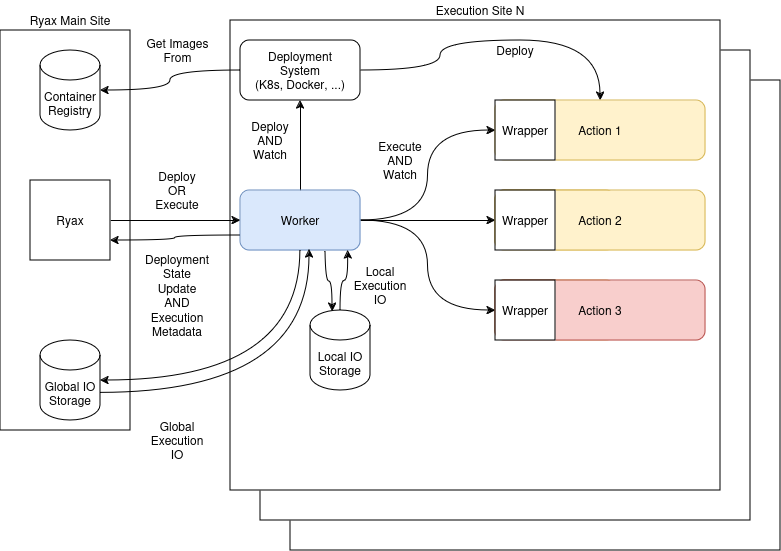

The diagram above was exported from draw.io. Its source (the exported page's mxGraphModel, read from the mxfile embedded in the PNG):
<mxGraphModel dx="1722" dy="1105" grid="1" gridSize="10" guides="1" tooltips="1" connect="1" arrows="1" fold="1" page="1" pageScale="1" pageWidth="850" pageHeight="1100" math="0" shadow="0">
  <root>
    <mxCell id="0" />
    <mxCell id="1" parent="0" />
    <mxCell id="46" value="" style="rounded=0;whiteSpace=wrap;html=1;" parent="1" vertex="1">
      <mxGeometry x="330" y="140" width="490" height="470" as="geometry" />
    </mxCell>
    <mxCell id="47" value="" style="rounded=0;whiteSpace=wrap;html=1;" parent="1" vertex="1">
      <mxGeometry x="300" y="110" width="490" height="470" as="geometry" />
    </mxCell>
    <mxCell id="48" value="" style="rounded=0;whiteSpace=wrap;html=1;" parent="1" vertex="1">
      <mxGeometry x="40" y="90" width="130" height="400" as="geometry" />
    </mxCell>
    <mxCell id="49" value="&lt;div&gt;Global IO&lt;br&gt;&lt;/div&gt;&lt;div&gt;Storage&lt;br&gt;&lt;/div&gt;" style="shape=cylinder3;whiteSpace=wrap;html=1;boundedLbl=1;backgroundOutline=1;size=15;" parent="1" vertex="1">
      <mxGeometry x="80" y="400" width="60" height="80" as="geometry" />
    </mxCell>
    <mxCell id="50" value="" style="rounded=0;whiteSpace=wrap;html=1;" parent="1" vertex="1">
      <mxGeometry x="270" y="80" width="490" height="470" as="geometry" />
    </mxCell>
    <mxCell id="51" value="Execution Site N" style="text;html=1;strokeColor=none;fillColor=none;align=center;verticalAlign=middle;whiteSpace=wrap;rounded=0;" parent="1" vertex="1">
      <mxGeometry x="470" y="60" width="100" height="20" as="geometry" />
    </mxCell>
    <mxCell id="52" style="edgeStyle=orthogonalEdgeStyle;rounded=0;orthogonalLoop=1;jettySize=auto;html=1;entryX=0;entryY=0.5;entryDx=0;entryDy=0;curved=1;" parent="1" source="57" target="81" edge="1">
      <mxGeometry relative="1" as="geometry" />
    </mxCell>
    <mxCell id="53" style="edgeStyle=orthogonalEdgeStyle;rounded=0;orthogonalLoop=1;jettySize=auto;html=1;" parent="1" source="57" target="58" edge="1">
      <mxGeometry relative="1" as="geometry" />
    </mxCell>
    <mxCell id="54" style="edgeStyle=orthogonalEdgeStyle;rounded=0;orthogonalLoop=1;jettySize=auto;html=1;entryX=0;entryY=0.5;entryDx=0;entryDy=0;curved=1;" parent="1" source="57" target="59" edge="1">
      <mxGeometry relative="1" as="geometry" />
    </mxCell>
    <mxCell id="55" style="edgeStyle=orthogonalEdgeStyle;rounded=0;orthogonalLoop=1;jettySize=auto;html=1;" parent="1" source="57" target="67" edge="1">
      <mxGeometry relative="1" as="geometry" />
    </mxCell>
    <mxCell id="56" style="edgeStyle=orthogonalEdgeStyle;curved=1;rounded=0;orthogonalLoop=1;jettySize=auto;html=1;entryX=1;entryY=0.75;entryDx=0;entryDy=0;exitX=0;exitY=0.75;exitDx=0;exitDy=0;" parent="1" source="57" target="61" edge="1">
      <mxGeometry relative="1" as="geometry" />
    </mxCell>
    <mxCell id="57" value="Worker" style="rounded=1;whiteSpace=wrap;html=1;fillColor=#dae8fc;strokeColor=#6c8ebf;" parent="1" vertex="1">
      <mxGeometry x="280" y="250" width="120" height="60" as="geometry" />
    </mxCell>
    <mxCell id="58" value="Module 2" style="rounded=1;whiteSpace=wrap;html=1;fillColor=#fff2cc;strokeColor=#d6b656;" parent="1" vertex="1">
      <mxGeometry x="535" y="250" width="120" height="60" as="geometry" />
    </mxCell>
    <mxCell id="59" value="Module 3" style="rounded=1;whiteSpace=wrap;html=1;fillColor=#fff2cc;strokeColor=#d6b656;" parent="1" vertex="1">
      <mxGeometry x="535" y="340" width="120" height="60" as="geometry" />
    </mxCell>
    <mxCell id="60" style="edgeStyle=orthogonalEdgeStyle;rounded=0;orthogonalLoop=1;jettySize=auto;html=1;entryX=0;entryY=0.5;entryDx=0;entryDy=0;" parent="1" source="61" target="57" edge="1">
      <mxGeometry relative="1" as="geometry" />
    </mxCell>
    <mxCell id="61" value="Ryax" style="whiteSpace=wrap;html=1;aspect=fixed;" parent="1" vertex="1">
      <mxGeometry x="70" y="240" width="80" height="80" as="geometry" />
    </mxCell>
    <mxCell id="62" style="edgeStyle=orthogonalEdgeStyle;curved=1;rounded=0;orthogonalLoop=1;jettySize=auto;html=1;entryX=0.367;entryY=0.013;entryDx=0;entryDy=0;entryPerimeter=0;" parent="1" target="74" edge="1">
      <mxGeometry relative="1" as="geometry">
        <mxPoint x="365" y="311" as="sourcePoint" />
      </mxGeometry>
    </mxCell>
    <mxCell id="63" style="edgeStyle=orthogonalEdgeStyle;curved=1;rounded=0;orthogonalLoop=1;jettySize=auto;html=1;exitX=0.5;exitY=1;exitDx=0;exitDy=0;entryX=1;entryY=0.5;entryDx=0;entryDy=0;entryPerimeter=0;" parent="1" source="57" target="49" edge="1">
      <mxGeometry relative="1" as="geometry" />
    </mxCell>
    <mxCell id="64" value="&lt;div&gt;Deploy OR&lt;/div&gt;&lt;div&gt;Execute&lt;br&gt;&lt;/div&gt;" style="text;html=1;strokeColor=none;fillColor=none;align=center;verticalAlign=middle;whiteSpace=wrap;rounded=0;" parent="1" vertex="1">
      <mxGeometry x="197" y="240" width="40" height="20" as="geometry" />
    </mxCell>
    <mxCell id="65" style="edgeStyle=orthogonalEdgeStyle;curved=1;rounded=0;orthogonalLoop=1;jettySize=auto;html=1;entryX=0.5;entryY=0;entryDx=0;entryDy=0;" parent="1" source="67" target="81" edge="1">
      <mxGeometry relative="1" as="geometry">
        <Array as="points">
          <mxPoint x="480" y="130" />
          <mxPoint x="480" y="100" />
          <mxPoint x="640" y="100" />
        </Array>
      </mxGeometry>
    </mxCell>
    <mxCell id="66" style="edgeStyle=orthogonalEdgeStyle;curved=1;rounded=0;orthogonalLoop=1;jettySize=auto;html=1;entryX=1;entryY=0.5;entryDx=0;entryDy=0;entryPerimeter=0;" parent="1" source="67" target="76" edge="1">
      <mxGeometry relative="1" as="geometry" />
    </mxCell>
    <mxCell id="67" value="&lt;div&gt;Deployment&lt;/div&gt;&lt;div&gt;System&lt;/div&gt;&lt;div&gt;(K8s, Docker, ...)&lt;br&gt;&lt;/div&gt;" style="rounded=1;whiteSpace=wrap;html=1;" parent="1" vertex="1">
      <mxGeometry x="280" y="100" width="120" height="60" as="geometry" />
    </mxCell>
    <mxCell id="68" value="&lt;div&gt;Deploy AND&lt;/div&gt;&lt;div&gt;Watch&lt;br&gt;&lt;/div&gt;" style="text;html=1;strokeColor=none;fillColor=none;align=center;verticalAlign=middle;whiteSpace=wrap;rounded=0;" parent="1" vertex="1">
      <mxGeometry x="290" y="190" width="40" height="20" as="geometry" />
    </mxCell>
    <mxCell id="69" value="&lt;div&gt;Execute&lt;/div&gt;&lt;div&gt;AND&lt;/div&gt;&lt;div&gt;Watch &lt;br&gt;&lt;/div&gt;" style="text;html=1;strokeColor=none;fillColor=none;align=center;verticalAlign=middle;whiteSpace=wrap;rounded=0;" parent="1" vertex="1">
      <mxGeometry x="420" y="210" width="40" height="20" as="geometry" />
    </mxCell>
    <mxCell id="70" value="Deploy" style="text;html=1;strokeColor=none;fillColor=none;align=center;verticalAlign=middle;whiteSpace=wrap;rounded=0;" parent="1" vertex="1">
      <mxGeometry x="535" y="100" width="40" height="20" as="geometry" />
    </mxCell>
    <mxCell id="71" style="edgeStyle=orthogonalEdgeStyle;curved=1;rounded=0;orthogonalLoop=1;jettySize=auto;html=1;exitX=0.5;exitY=1;exitDx=0;exitDy=0;" parent="1" source="68" target="68" edge="1">
      <mxGeometry relative="1" as="geometry" />
    </mxCell>
    <mxCell id="72" value="&lt;div&gt;Deployment State&lt;/div&gt;&lt;div&gt;Update&lt;/div&gt;&lt;div&gt;AND&lt;/div&gt;&lt;div&gt;Execution&lt;/div&gt;&lt;div&gt;Metadata&lt;br&gt;&lt;/div&gt;" style="text;html=1;strokeColor=none;fillColor=none;align=center;verticalAlign=middle;whiteSpace=wrap;rounded=0;" parent="1" vertex="1">
      <mxGeometry x="197" y="320" width="40" height="70" as="geometry" />
    </mxCell>
    <mxCell id="73" style="edgeStyle=orthogonalEdgeStyle;curved=1;rounded=0;orthogonalLoop=1;jettySize=auto;html=1;entryX=0.75;entryY=1;entryDx=0;entryDy=0;" parent="1" source="74" edge="1">
      <mxGeometry relative="1" as="geometry">
        <mxPoint x="387.5" y="310" as="targetPoint" />
      </mxGeometry>
    </mxCell>
    <mxCell id="74" value="&lt;div&gt;Local IO&lt;br&gt;&lt;/div&gt;&lt;div&gt;Storage&lt;br&gt;&lt;/div&gt;" style="shape=cylinder3;whiteSpace=wrap;html=1;boundedLbl=1;backgroundOutline=1;size=15;" parent="1" vertex="1">
      <mxGeometry x="350" y="370" width="60" height="80" as="geometry" />
    </mxCell>
    <mxCell id="75" style="edgeStyle=orthogonalEdgeStyle;curved=1;rounded=0;orthogonalLoop=1;jettySize=auto;html=1;exitX=1;exitY=0;exitDx=0;exitDy=52.5;exitPerimeter=0;entryX=0.575;entryY=0.983;entryDx=0;entryDy=0;entryPerimeter=0;" parent="1" source="49" target="57" edge="1">
      <mxGeometry relative="1" as="geometry" />
    </mxCell>
    <mxCell id="76" value="&lt;div&gt;Container&lt;/div&gt;&lt;div&gt;Registry&lt;br&gt;&lt;/div&gt;" style="shape=cylinder3;whiteSpace=wrap;html=1;boundedLbl=1;backgroundOutline=1;size=15;" parent="1" vertex="1">
      <mxGeometry x="80" y="110" width="60" height="80" as="geometry" />
    </mxCell>
    <mxCell id="77" value="&lt;div&gt;Get Images&lt;/div&gt;&lt;div&gt;From&lt;br&gt;&lt;/div&gt;" style="text;html=1;align=center;verticalAlign=middle;resizable=0;points=[];autosize=1;strokeColor=none;" parent="1" vertex="1">
      <mxGeometry x="177" y="95" width="80" height="30" as="geometry" />
    </mxCell>
    <mxCell id="78" value="&lt;div&gt;Local&lt;/div&gt;&lt;div&gt;Execution&lt;/div&gt;&lt;div&gt;IO&lt;br&gt;&lt;/div&gt;" style="text;html=1;strokeColor=none;fillColor=none;align=center;verticalAlign=middle;whiteSpace=wrap;rounded=0;" parent="1" vertex="1">
      <mxGeometry x="400" y="335" width="40" height="20" as="geometry" />
    </mxCell>
    <mxCell id="79" value="&lt;div&gt;Global&lt;br&gt;&lt;/div&gt;&lt;div&gt;Execution&lt;/div&gt;&lt;div&gt;IO&lt;br&gt;&lt;/div&gt;" style="text;html=1;strokeColor=none;fillColor=none;align=center;verticalAlign=middle;whiteSpace=wrap;rounded=0;" parent="1" vertex="1">
      <mxGeometry x="197" y="490" width="40" height="20" as="geometry" />
    </mxCell>
    <mxCell id="80" value="" style="group" parent="1" vertex="1" connectable="0">
      <mxGeometry x="535" y="160" width="210" height="60" as="geometry" />
    </mxCell>
    <mxCell id="81" value="Action 1" style="rounded=1;whiteSpace=wrap;html=1;fillColor=#fff2cc;strokeColor=#d6b656;" parent="80" vertex="1">
      <mxGeometry width="210" height="60" as="geometry" />
    </mxCell>
    <mxCell id="82" value="Wrapper" style="rounded=0;whiteSpace=wrap;html=1;" parent="80" vertex="1">
      <mxGeometry width="60" height="60" as="geometry" />
    </mxCell>
    <mxCell id="83" value="" style="group" parent="1" vertex="1" connectable="0">
      <mxGeometry x="535" y="250" width="210" height="60" as="geometry" />
    </mxCell>
    <mxCell id="84" value="Action 2" style="rounded=1;whiteSpace=wrap;html=1;fillColor=#fff2cc;strokeColor=#d6b656;" parent="83" vertex="1">
      <mxGeometry width="210" height="60" as="geometry" />
    </mxCell>
    <mxCell id="85" value="Wrapper" style="rounded=0;whiteSpace=wrap;html=1;" parent="83" vertex="1">
      <mxGeometry width="60" height="60" as="geometry" />
    </mxCell>
    <mxCell id="86" value="" style="group" parent="1" vertex="1" connectable="0">
      <mxGeometry x="535" y="340" width="210" height="60" as="geometry" />
    </mxCell>
    <mxCell id="87" value="&lt;div&gt;Action 3&lt;/div&gt;" style="rounded=1;whiteSpace=wrap;html=1;fillColor=#f8cecc;strokeColor=#b85450;" parent="86" vertex="1">
      <mxGeometry width="210" height="60" as="geometry" />
    </mxCell>
    <mxCell id="88" value="Wrapper" style="rounded=0;whiteSpace=wrap;html=1;" parent="86" vertex="1">
      <mxGeometry width="60" height="60" as="geometry" />
    </mxCell>
    <mxCell id="89" value="Ryax Main Site" style="text;html=1;strokeColor=none;fillColor=none;align=center;verticalAlign=middle;whiteSpace=wrap;rounded=0;" parent="1" vertex="1">
      <mxGeometry x="65" y="70" width="90" height="20" as="geometry" />
    </mxCell>
  </root>
</mxGraphModel>